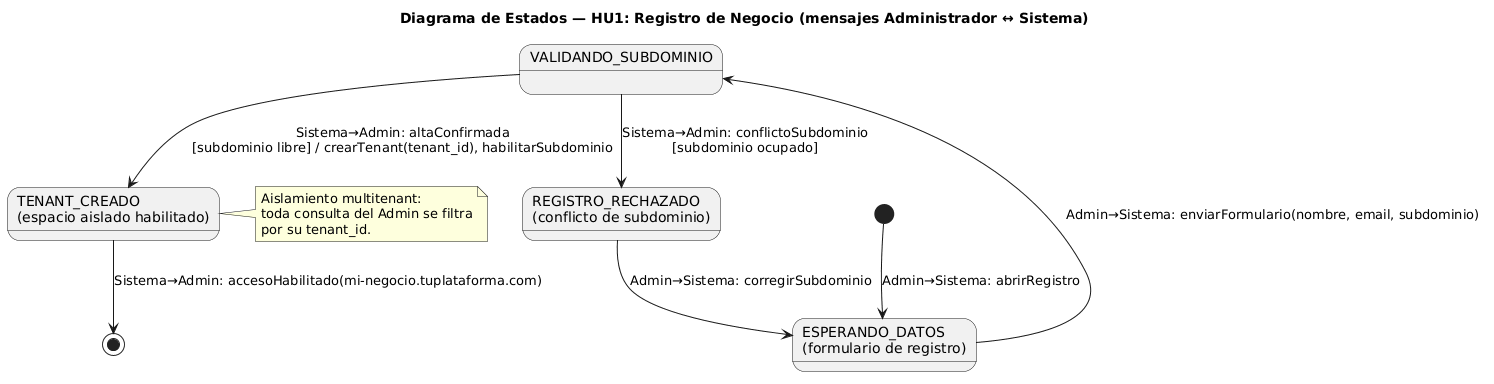

The diagram above was rendered by PlantUML. Its source (embedded in the PNG):
@startuml
title Diagrama de Estados — HU1: Registro de Negocio (mensajes Administrador ↔ Sistema)

' Refina el estado-contexto REGISTRO_TENANT (HU1).
' Actores: Administrador del Negocio (Tenant) <-> Sistema.

state "ESPERANDO_DATOS\n(formulario de registro)" as datos
state "VALIDANDO_SUBDOMINIO" as validando
state "TENANT_CREADO\n(espacio aislado habilitado)" as creado
state "REGISTRO_RECHAZADO\n(conflicto de subdominio)" as rechazado

[*] --> datos : Admin→Sistema: abrirRegistro

datos --> validando : Admin→Sistema: enviarFormulario(nombre, email, subdominio)

validando --> creado : Sistema→Admin: altaConfirmada\n[subdominio libre] / crearTenant(tenant_id), habilitarSubdominio
validando --> rechazado : Sistema→Admin: conflictoSubdominio\n[subdominio ocupado]

rechazado --> datos : Admin→Sistema: corregirSubdominio

creado --> [*] : Sistema→Admin: accesoHabilitado(mi-negocio.tuplataforma.com)

note right of creado
  Aislamiento multitenant:
  toda consulta del Admin se filtra
  por su tenant_id.
end note
@enduml